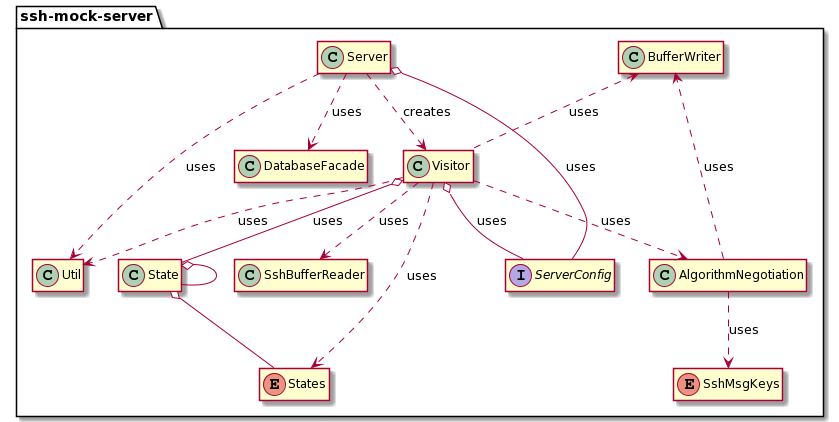

The diagram above was rendered by PlantUML. Its source (embedded in the PNG):
@startuml
hide empty members

package ssh-mock-server {
  class AlgorithmNegotiation
  class BufferWriter
  class DatabaseFacade
  class Server
  interface ServerConfig
  class SshBufferReader
  enum SshMsgKeys
  class State
  enum States
  class Util
  class Visitor
}

AlgorithmNegotiation ..> BufferWriter : uses
AlgorithmNegotiation ..> SshMsgKeys : uses
Visitor .up.> BufferWriter : uses
Visitor o-- State : uses
Visitor ..> States : uses
Visitor o-- ServerConfig : uses
Visitor ..> SshBufferReader : uses
Visitor ..> AlgorithmNegotiation : uses
Visitor ..> Util : uses
Server ..> Visitor : creates
Server ..> DatabaseFacade : uses
Server o-- ServerConfig : uses
Server ..> Util : uses

State o-- States
State o-- State
@enduml